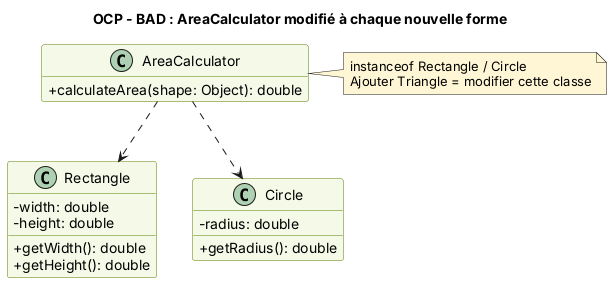

The diagram above was rendered by PlantUML. Its source (embedded in the PNG):
@startuml
skinparam classAttributeIconSize 0
skinparam shadowing false
skinparam defaultFontName Helvetica
skinparam class {
  BackgroundColor #F4F9E8
  BorderColor #5B7F00
}
skinparam NoteBackgroundColor #FFF6D6
hide empty members
title OCP - BAD : AreaCalculator modifié à chaque nouvelle forme
class AreaCalculator {
  +calculateArea(shape: Object): double
}
class Rectangle {
  -width: double
  -height: double
  +getWidth(): double
  +getHeight(): double
}
class Circle {
  -radius: double
  +getRadius(): double
}
AreaCalculator ..> Rectangle
AreaCalculator ..> Circle
note right of AreaCalculator
  instanceof Rectangle / Circle
  Ajouter Triangle = modifier cette classe
end note
@enduml